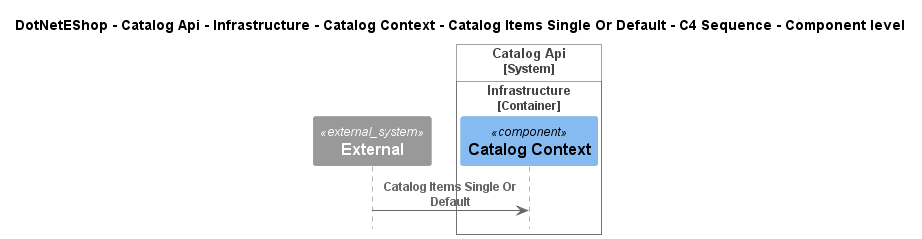

The diagram above was rendered by PlantUML. Its source (embedded in the PNG):
@startuml
!include ..\..\..\..\..\..\..\..\..\.c4s\C4_Sequence.puml

title DotNetEShop - Catalog Api - Infrastructure - Catalog Context - Catalog Items Single Or Default - C4 Sequence - Component level

System_Ext(C4InterFlow.SoftwareSystems.ExternalSystem, "External", "")

System_Boundary(DotNetEShop.SoftwareSystems.CatalogApi, "Catalog Api")
    
Container_Boundary(DotNetEShop.SoftwareSystems.CatalogApi.Containers.Infrastructure, "Infrastructure")
    Component(DotNetEShop.SoftwareSystems.CatalogApi.Containers.Infrastructure.Components.CatalogContext, "Catalog Context", "", "")
Boundary_End()
Boundary_End()

Rel(C4InterFlow.SoftwareSystems.ExternalSystem, DotNetEShop.SoftwareSystems.CatalogApi.Containers.Infrastructure.Components.CatalogContext, "Catalog Items Single Or Default")


@enduml